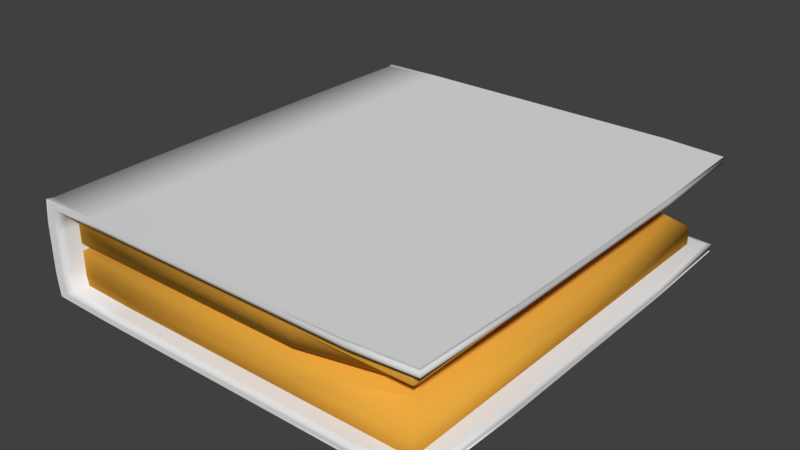 # Source: ManualBackup.blend  (saved by Blender 2.77.0; exported with 4.5.12 LTS)
import bpy
from mathutils import Matrix  # noqa: F401  (used for matrix-valued properties, if any)

bpy.ops.wm.read_factory_settings(use_empty=True)
scene = bpy.context.scene
scene.name = 'Scene'

# ---- collections
col_collection_1 = bpy.data.collections.new('Collection 1'); scene.collection.children.link(col_collection_1)

# ---- materials (node trees are filled in below, after node groups)
mat_pages = bpy.data.materials.new('Pages')
mat_pages.alpha_threshold = 0.0
mat_pages.use_transparent_shadow = False
mat_pages.diffuse_color = (0.8, 0.3941, 0.0514, 1.0)
mat_pages.roughness = 0.5
mat_cover = bpy.data.materials.new('Cover')
mat_cover.alpha_threshold = 0.0
mat_cover.use_transparent_shadow = False
mat_cover.roughness = 0.5
mat_cover.line_color = (0.0, 0.0, 0.0, 1.0)

# ---- material node trees

# ---- world
world_world = bpy.data.worlds.new('World'); scene.world = world_world
world_world.color = (0.05088, 0.05088, 0.05088)
world_world.use_sun_shadow = False
world_world.sun_shadow_jitter_overblur = 0.0
world_world.cycles.sampling_method = 'MANUAL'

# ---- meshes
me_cube_002 = bpy.data.meshes.new('Cube.002')
me_cube_002.from_pydata([(2.845, 4.207, 0.4413), (5.207, 0.0, 0.4413), (2.845, -4.207, 0.4413), (-2.363, 0.0, 0.4413), (2.845, 0.0, 0.07665), (2.845, 0.0, 0.8059), (-2.363, 4.207, 0.4413), (2.845, 4.207, 0.8059), (5.207, 4.207, 0.4413), (2.845, 4.207, 0.07665), (5.207, 0.0, 0.8059), (5.207, -4.207, 0.4413), (4.888, 0.0, 0.126), (2.845, -4.207, 0.8059), (-2.363, -4.207, 0.4413), (2.845, -4.207, 0.07665), (-2.363, 0.0, 0.8059), (-2.363, 0.0, 0.07665), (-2.363, 4.207, 0.07665), (-2.363, 4.207, 0.8059), (4.96, 3.766, 0.1149), (5.207, 4.207, 0.8059), (-2.363, -4.207, 0.07665), (-2.363, -4.207, 0.8059), (4.96, -3.766, 0.1149), (5.207, -4.207, 0.8059)], [], [(0, 6, 19, 7), (0, 7, 21, 8), (0, 8, 20, 9), (0, 9, 18, 6), (1, 8, 21, 10), (1, 10, 25, 11), (1, 11, 24, 12), (1, 12, 20, 8), (2, 11, 25, 13), (2, 13, 23, 14), (2, 14, 22, 15), (2, 15, 24, 11), (3, 14, 23, 16), (3, 16, 19, 6), (3, 6, 18, 17), (3, 17, 22, 14), (4, 17, 18, 9), (4, 9, 20, 12), (4, 12, 24, 15), (4, 15, 22, 17), (5, 16, 23, 13), (5, 13, 25, 10), (5, 10, 21, 7), (5, 7, 19, 16)])
me_cube_002.polygons.foreach_set('use_smooth', [True] * 24)
me_cube_002.materials.append(mat_pages)
me_cube_002.use_remesh_preserve_volume = False
me_cube_002.use_remesh_preserve_attributes = False
me_cube_002.use_mirror_vertex_groups = False
me_cube_002.update()
me_cube_001 = bpy.data.meshes.new('Cube.001')
me_cube_001.from_pydata([(2.845, 4.207, -0.4413), (5.207, 0.0, -0.4413), (2.845, -4.207, -0.4413), (-2.363, 0.0, -0.4413), (2.845, 0.0, -0.07665), (2.845, 0.0, -0.8059), (-2.363, 4.207, -0.4413), (2.845, 4.207, -0.8059), (5.207, 4.207, -0.4413), (2.845, 4.207, -0.07665), (5.207, 0.0, -0.8059), (5.207, -4.207, -0.4413), (4.888, 0.0, -0.126), (2.845, -4.207, -0.8059), (-2.363, -4.207, -0.4413), (2.845, -4.207, -0.07665), (-2.363, 0.0, -0.8059), (-2.363, 0.0, -0.07665), (-2.363, 4.207, -0.07665), (-2.363, 4.207, -0.8059), (4.96, 3.766, -0.1149), (5.207, 4.207, -0.8059), (-2.363, -4.207, -0.07665), (-2.363, -4.207, -0.8059), (4.96, -3.766, -0.1149), (5.207, -4.207, -0.8059)], [], [(0, 7, 19, 6), (0, 6, 18, 9), (0, 9, 20, 8), (0, 8, 21, 7), (1, 10, 21, 8), (1, 8, 20, 12), (1, 12, 24, 11), (1, 11, 25, 10), (2, 13, 25, 11), (2, 11, 24, 15), (2, 15, 22, 14), (2, 14, 23, 13), (3, 16, 23, 14), (3, 14, 22, 17), (3, 17, 18, 6), (3, 6, 19, 16), (4, 9, 18, 17), (4, 17, 22, 15), (4, 15, 24, 12), (4, 12, 20, 9), (5, 13, 23, 16), (5, 16, 19, 7), (5, 7, 21, 10), (5, 10, 25, 13)])
me_cube_001.polygons.foreach_set('use_smooth', [True] * 24)
me_cube_001.materials.append(mat_pages)
me_cube_001.use_remesh_preserve_volume = False
me_cube_001.use_remesh_preserve_attributes = False
me_cube_001.use_mirror_vertex_groups = False
me_cube_001.update()
me_cube = bpy.data.meshes.new('Cube')
me_cube.from_pydata([(2.904, 0.059, -1.0), (2.904, -2.254, -1.0), (-1.403, 0.059, -1.0), (2.904, 2.372, -1.0), (4.248, 0.059, -1.0), (4.248, -2.254, -1.0), (-1.403, -2.254, -1.0), (-1.403, 2.372, -1.0), (4.248, 2.372, -1.0), (2.904, 0.059, 1.0), (4.248, 0.059, 1.0), (2.904, 2.372, 1.0), (-1.403, 0.059, 1.0), (2.904, -2.254, 1.0), (4.248, -2.254, 1.0), (4.248, 2.372, 1.0), (-1.403, 2.372, 1.0), (-1.403, -2.254, 1.0), (5.592, 0.059, 1.0), (5.592, 0.059, 1.0), (5.592, -2.254, 1.0), (5.592, 0.059, 1.0), (5.592, 2.372, 1.0), (5.592, 2.372, 1.0), (5.592, -2.254, 1.0), (5.592, -2.254, 1.0), (5.592, 2.372, 1.0), (-2.747, 0.059, 0.0), (-2.747, -2.254, 0.0), (-2.747, 0.059, 0.5), (-2.747, 2.372, 0.0), (-2.747, 0.059, -0.5), (-2.747, -2.254, -0.5), (-2.747, -2.254, 0.5), (-2.747, 2.372, 0.5), (-2.747, 2.372, -0.5), (2.904, -4.567, -1.0), (2.904, -4.567, -1.0), (4.248, -4.567, -1.0), (2.904, -4.567, -1.0), (-1.403, -4.567, -1.0), (-1.403, -4.567, -1.0), (4.248, -4.567, -1.0), (4.248, -4.567, -1.0), (-1.403, -4.567, -1.0), (2.904, 4.685, 1.0), (2.904, 4.685, 1.0), (4.248, 4.685, 1.0), (2.904, 4.685, 1.0), (-1.403, 4.685, 1.0), (-1.403, 4.685, 1.0), (4.248, 4.685, 1.0), (4.248, 4.685, 1.0), (-1.403, 4.685, 1.0), (2.993, -4.567, -0.9012), (2.948, -4.567, -0.9506), (4.292, -4.567, -0.9012), (3.037, -4.567, -0.8518), (-1.27, -4.567, -0.9012), (-1.337, -4.567, -0.9506), (4.27, -4.567, -0.9506), (4.314, -4.567, -0.8518), (-1.204, -4.567, -0.8518), (2.993, 4.685, -0.9012), (2.948, 4.685, -0.9506), (-1.27, 4.685, -0.9012), (3.037, 4.685, -0.8518), (4.292, 4.685, -0.9012), (4.27, 4.685, -0.9506), (-1.337, 4.685, -0.9506), (-1.204, 4.685, -0.8518), (4.314, 4.685, -0.8518), (5.592, 0.059, 0.9012), (5.592, 0.059, 0.9506), (5.592, -2.254, 0.9012), (5.592, 0.059, 0.8518), (5.592, 2.372, 0.9012), (5.592, 2.372, 0.9506), (5.592, -2.254, 0.9506), (5.592, -2.254, 0.8518), (5.592, 2.372, 0.8518), (2.904, 4.685, -1.0), (2.904, 4.685, -1.0), (-1.403, 4.685, -1.0), (2.904, 4.685, -1.0), (4.248, 4.685, -1.0), (4.248, 4.685, -1.0), (-1.403, 4.685, -1.0), (-1.403, 4.685, -1.0), (4.248, 4.685, -1.0), (5.592, 0.059, -1.0), (5.592, 0.059, -1.0), (5.592, 2.372, -1.0), (5.592, 0.059, -1.0), (5.592, -2.254, -1.0), (5.592, -2.254, -1.0), (5.592, 2.372, -1.0), (5.592, 2.372, -1.0), (5.592, -2.254, -1.0), (2.904, -4.567, 1.0), (2.904, -4.567, 1.0), (-1.403, -4.567, 1.0), (2.904, -4.567, 1.0), (4.248, -4.567, 1.0), (4.248, -4.567, 1.0), (-1.403, -4.567, 1.0), (-1.403, -4.567, 1.0), (4.248, -4.567, 1.0), (-2.747, 4.685, 0.0), (-2.747, 4.685, 0.0), (-2.747, 4.685, 0.5), (-2.747, 4.685, 0.0), (-2.747, 4.685, -0.5), (-2.747, 4.685, -0.5), (-2.747, 4.685, 0.5), (-2.747, 4.685, 0.5), (-2.747, 4.685, -0.5), (-2.747, -4.567, 0.0), (-2.747, -4.567, 0.0), (-2.747, -4.567, -0.5), (-2.747, -4.567, 0.0), (-2.747, -4.567, 0.5), (-2.747, -4.567, 0.5), (-2.747, -4.567, -0.5), (-2.747, -4.567, -0.5), (-2.747, -4.567, 0.5), (3.081, 0.059, 0.8023), (3.081, 2.372, 0.8023), (4.337, 0.059, 0.8023), (3.081, -2.254, 0.8023), (-1.138, 0.059, 0.8023), (-1.138, 2.372, 0.8023), (4.337, 2.372, 0.8023), (4.337, -2.254, 0.8023), (-1.138, -2.254, 0.8023), (2.993, 4.685, 0.9012), (2.948, 4.685, 0.9506), (4.292, 4.685, 0.9012), (3.037, 4.685, 0.8518), (-1.27, 4.685, 0.9012), (-1.337, 4.685, 0.9506), (4.27, 4.685, 0.9506), (4.314, 4.685, 0.8518), (-1.204, 4.685, 0.8518), (2.993, -4.567, 0.9012), (2.948, -4.567, 0.9506), (-1.27, -4.567, 0.9012), (3.037, -4.567, 0.8518), (4.292, -4.567, 0.9012), (4.27, -4.567, 0.9506), (-1.337, -4.567, 0.9506), (-1.204, -4.567, 0.8518), (4.314, -4.567, 0.8518), (-2.57, 4.685, 0.0), (-2.659, 4.685, 0.0), (-2.57, 4.685, 0.4506), (-2.482, 4.685, 0.0), (-2.57, 4.685, -0.4506), (-2.659, 4.685, -0.4753), (-2.659, 4.685, 0.4753), (-2.482, 4.685, 0.4259), (-2.482, 4.685, -0.4259), (-2.57, -4.567, 0.0), (-2.659, -4.567, 0.0), (-2.57, -4.567, -0.4506), (-2.482, -4.567, 0.0), (-2.57, -4.567, 0.4506), (-2.659, -4.567, 0.4753), (-2.659, -4.567, -0.4753), (-2.482, -4.567, -0.4259), (-2.482, -4.567, 0.4259), (5.592, 0.059, -0.9012), (5.592, 0.059, -0.9506), (5.592, 2.372, -0.9012), (5.592, 0.059, -0.8518), (5.592, -2.254, -0.9012), (5.592, -2.254, -0.9506), (5.592, 2.372, -0.9506), (5.592, 2.372, -0.8518), (5.592, -2.254, -0.8518), (-2.393, 0.059, 0.0), (-2.393, 2.372, 0.0), (-2.393, 0.059, 0.4012), (-2.393, -2.254, 0.0), (-2.393, 0.059, -0.4012), (-2.393, 2.372, -0.4012), (-2.393, 2.372, 0.4012), (-2.393, -2.254, 0.4012), (-2.393, -2.254, -0.4012), (3.081, 0.059, -0.8023), (3.081, 2.372, -0.8023), (-1.138, 0.059, -0.8023), (3.081, -2.254, -0.8023), (4.337, 0.059, -0.8023), (4.337, 2.372, -0.8023), (-1.138, 2.372, -0.8023), (-1.138, -2.254, -0.8023), (4.337, -2.254, -0.8023), (4.248, -4.463, -1.0), (2.904, -4.463, -1.0), (-1.403, -4.463, -1.0), (5.531, -2.254, -1.0), (5.531, 0.059, -1.0), (5.531, 2.372, -1.0), (-2.686, 4.685, 0.9775), (-2.686, 4.685, 0.9775), (-2.686, 4.685, 0.9775), (-2.686, -2.254, -0.9775), (-2.686, 0.059, -0.9775), (-2.686, 2.372, -0.9775), (-2.747, -4.463, -0.5), (-2.747, -4.463, 0.0), (-2.747, -4.463, 0.5), (-1.403, 4.581, -1.0), (2.904, 4.581, -1.0), (4.248, 4.581, -1.0), (-2.747, 4.581, -0.5), (-2.747, 4.581, 0.0), (-2.747, 4.581, 0.5), (5.531, 4.581, 1.0), (5.531, 4.581, 1.0), (5.531, 4.581, 1.0), (4.248, -4.463, 1.0), (2.904, -4.463, 1.0), (-1.403, -4.463, 1.0), (5.531, -2.254, 1.0), (5.531, 0.059, 1.0), (5.531, 2.372, 1.0), (-2.686, -2.254, 0.9775), (-2.686, 0.059, 0.9775), (-2.686, 2.372, 0.9775), (-1.403, 4.581, 1.0), (2.904, 4.581, 1.0), (4.248, 4.581, 1.0), (4.249, -4.567, -0.9978), (2.906, -4.567, -0.9978), (-1.4, -4.567, -0.9978), (5.592, -2.254, -0.9978), (5.592, 0.059, -0.9978), (5.592, 2.372, -0.9978), (5.534, 4.581, 0.8518), (5.533, 4.581, 0.9012), (5.532, 4.581, 0.9506), (-2.743, -4.567, -0.4989), (-2.743, -4.567, 0.0), (-2.743, -4.567, 0.4989), (-1.4, 4.685, -0.9978), (2.906, 4.685, -0.9978), (4.249, 4.685, -0.9978), (-2.743, 4.685, -0.4989), (-2.743, 4.685, 0.0), (-2.743, 4.685, 0.4989), (5.532, -4.463, 0.9506), (5.533, -4.463, 0.9012), (5.534, -4.463, 0.8518), (4.249, -4.567, 0.9978), (2.906, -4.567, 0.9978), (-1.4, -4.567, 0.9978), (5.592, -2.254, 0.9978), (5.592, 0.059, 0.9978), (5.592, 2.372, 0.9978), (-1.4, 4.685, 0.9978), (2.906, 4.685, 0.9978), (4.249, 4.685, 0.9978), (5.531, -4.463, -1.0), (5.531, -4.463, -1.0), (5.531, -4.463, -1.0), (-2.686, -4.567, -0.9775), (-2.686, -4.567, -0.9775), (-2.686, -4.567, -0.9775), (5.531, -4.463, 1.0), (5.531, -4.463, 1.0), (5.531, -4.463, 1.0), (-2.686, 4.685, -0.9775), (-2.686, 4.685, -0.9775), (-2.686, 4.685, -0.9775), (5.531, 4.581, -1.0), (5.531, 4.581, -1.0), (5.531, 4.581, -1.0), (-2.686, -4.567, 0.9775), (-2.686, -4.567, 0.9775), (-2.686, -4.567, 0.9775), (4.336, -4.463, -0.8046), (3.079, -4.463, -0.8046), (-1.14, -4.463, -0.8046), (5.535, -2.254, -0.8046), (5.535, 0.059, -0.8046), (5.535, 2.372, -0.8046), (-2.397, -4.463, -0.4023), (-2.397, -4.463, 0.0), (-2.397, -4.463, 0.4023), (-1.14, 4.581, -0.8046), (3.079, 4.581, -0.8046), (4.336, 4.581, -0.8046), (-2.397, 4.581, -0.4023), (-2.397, 4.581, 0.0), (-2.397, 4.581, 0.4023), (-2.336, -2.254, 0.7842), (-2.336, 0.059, 0.7842), (-2.336, 2.372, 0.7842), (4.336, -4.463, 0.8046), (3.079, -4.463, 0.8046), (-1.14, -4.463, 0.8046), (5.535, -2.254, 0.8046), (5.535, 0.059, 0.8046), (5.535, 2.372, 0.8046), (-1.14, 4.581, 0.8046), (3.079, 4.581, 0.8046), (4.336, 4.581, 0.8046), (-2.599, 4.685, -0.9291), (-2.511, 4.685, -0.8808), (-2.424, 4.685, -0.8325), (5.534, 4.581, -0.8518), (5.533, 4.581, -0.9012), (5.532, 4.581, -0.9506), (5.532, -4.463, -0.9506), (5.533, -4.463, -0.9012), (5.534, -4.463, -0.8518), (-2.424, -4.567, -0.8325), (-2.511, -4.567, -0.8808), (-2.599, -4.567, -0.9291), (-2.424, 4.685, 0.8325), (-2.511, 4.685, 0.8808), (-2.599, 4.685, 0.9291), (-2.599, -4.567, 0.9291), (-2.511, -4.567, 0.8808), (-2.424, -4.567, 0.8325), (-2.336, -2.254, -0.7842), (-2.336, 0.059, -0.7842), (-2.336, 2.372, -0.7842), (5.451, -4.325, -1.0), (-2.662, -4.42, -0.9682), (-2.662, 4.538, -0.9682), (5.451, 4.443, -1.0), (5.451, -4.325, 1.0), (-2.662, -4.42, 0.9682), (-2.662, 4.538, 0.9682), (5.451, 4.443, 1.0), (5.507, -4.42, -0.9969), (-2.656, -4.567, -0.9653), (5.507, 4.538, -0.9969), (5.507, -4.42, 0.9969), (-2.656, -4.567, 0.9653), (-2.656, 4.685, -0.9653), (-2.656, 4.685, 0.9653), (5.507, 4.538, 0.9969), (5.46, -4.325, -0.8075), (-2.319, -4.42, -0.7797), (5.46, 4.443, -0.8075), (5.46, -4.325, 0.8075), (-2.319, -4.42, 0.7797), (-2.319, 4.538, -0.7797), (-2.319, 4.538, 0.7797), (5.46, 4.443, 0.8075)], [], [(0, 4, 5, 1), (1, 5, 198, 199), (4, 202, 201, 5), (5, 201, 330, 198), (0, 1, 6, 2), (2, 6, 207, 208), (1, 199, 200, 6), (6, 200, 331, 207), (0, 2, 7, 3), (3, 7, 213, 214), (2, 208, 209, 7), (7, 209, 332, 213), (0, 3, 8, 4), (4, 8, 203, 202), (3, 214, 215, 8), (8, 215, 333, 203), (9, 13, 14, 10), (10, 14, 225, 226), (13, 223, 222, 14), (14, 222, 334, 225), (9, 10, 15, 11), (11, 15, 233, 232), (10, 226, 227, 15), (15, 227, 337, 233), (9, 11, 16, 12), (12, 16, 230, 229), (11, 232, 231, 16), (16, 231, 336, 230), (9, 12, 17, 13), (13, 17, 224, 223), (12, 229, 228, 17), (17, 228, 335, 224), (18, 22, 23, 19), (19, 23, 227, 226), (22, 220, 219, 23), (23, 219, 337, 227), (18, 19, 24, 20), (20, 24, 270, 271), (19, 226, 225, 24), (24, 225, 334, 270), (18, 20, 25, 21), (21, 25, 258, 259), (20, 271, 272, 25), (25, 272, 341, 258), (18, 21, 26, 22), (22, 26, 221, 220), (21, 259, 260, 26), (26, 260, 345, 221), (27, 31, 32, 28), (28, 32, 210, 211), (31, 208, 207, 32), (32, 207, 331, 210), (27, 28, 33, 29), (29, 33, 228, 229), (28, 211, 212, 33), (33, 212, 335, 228), (27, 29, 34, 30), (30, 34, 218, 217), (29, 229, 230, 34), (34, 230, 336, 218), (27, 30, 35, 31), (31, 35, 209, 208), (30, 217, 216, 35), (35, 216, 332, 209), (36, 40, 41, 37), (37, 41, 200, 199), (40, 268, 269, 41), (41, 269, 331, 200), (36, 37, 42, 38), (38, 42, 264, 265), (37, 199, 198, 42), (42, 198, 330, 264), (36, 38, 43, 39), (39, 43, 234, 235), (38, 265, 266, 43), (43, 266, 338, 234), (36, 39, 44, 40), (40, 44, 267, 268), (39, 235, 236, 44), (44, 236, 339, 267), (45, 49, 50, 46), (46, 50, 231, 232), (49, 205, 206, 50), (50, 206, 336, 231), (45, 46, 51, 47), (47, 51, 219, 220), (46, 232, 233, 51), (51, 233, 337, 219), (45, 47, 52, 48), (48, 52, 263, 262), (47, 220, 221, 52), (52, 221, 345, 263), (45, 48, 53, 49), (49, 53, 204, 205), (48, 262, 261, 53), (53, 261, 344, 204), (54, 58, 59, 55), (55, 59, 236, 235), (58, 319, 320, 59), (59, 320, 339, 236), (54, 55, 60, 56), (56, 60, 315, 316), (55, 235, 234, 60), (60, 234, 338, 315), (54, 56, 61, 57), (57, 61, 282, 283), (56, 316, 317, 61), (61, 317, 346, 282), (54, 57, 62, 58), (58, 62, 318, 319), (57, 283, 284, 62), (62, 284, 347, 318), (63, 67, 68, 64), (64, 68, 248, 247), (67, 313, 314, 68), (68, 314, 340, 248), (63, 64, 69, 65), (65, 69, 309, 310), (64, 247, 246, 69), (69, 246, 343, 309), (63, 65, 70, 66), (66, 70, 291, 292), (65, 310, 311, 70), (70, 311, 351, 291), (63, 66, 71, 67), (67, 71, 312, 313), (66, 292, 293, 71), (71, 293, 348, 312), (72, 76, 77, 73), (73, 77, 260, 259), (76, 241, 242, 77), (77, 242, 345, 260), (72, 73, 78, 74), (74, 78, 252, 253), (73, 259, 258, 78), (78, 258, 341, 252), (72, 74, 79, 75), (75, 79, 303, 304), (74, 253, 254, 79), (79, 254, 349, 303), (72, 75, 80, 76), (76, 80, 240, 241), (75, 304, 305, 80), (80, 305, 353, 240), (81, 85, 86, 82), (82, 86, 215, 214), (85, 277, 278, 86), (86, 278, 333, 215), (81, 82, 87, 83), (83, 87, 273, 274), (82, 214, 213, 87), (87, 213, 332, 273), (81, 83, 88, 84), (84, 88, 246, 247), (83, 274, 275, 88), (88, 275, 343, 246), (81, 84, 89, 85), (85, 89, 276, 277), (84, 247, 248, 89), (89, 248, 340, 276), (90, 94, 95, 91), (91, 95, 201, 202), (94, 265, 264, 95), (95, 264, 330, 201), (90, 91, 96, 92), (92, 96, 278, 277), (91, 202, 203, 96), (96, 203, 333, 278), (90, 92, 97, 93), (93, 97, 239, 238), (92, 277, 276, 97), (97, 276, 340, 239), (90, 93, 98, 94), (94, 98, 266, 265), (93, 238, 237, 98), (98, 237, 338, 266), (99, 103, 104, 100), (100, 104, 222, 223), (103, 271, 270, 104), (104, 270, 334, 222), (99, 100, 105, 101), (101, 105, 279, 280), (100, 223, 224, 105), (105, 224, 335, 279), (99, 101, 106, 102), (102, 106, 257, 256), (101, 280, 281, 106), (106, 281, 342, 257), (99, 102, 107, 103), (103, 107, 272, 271), (102, 256, 255, 107), (107, 255, 341, 272), (108, 112, 113, 109), (109, 113, 216, 217), (112, 274, 273, 113), (113, 273, 332, 216), (108, 109, 114, 110), (110, 114, 206, 205), (109, 217, 218, 114), (114, 218, 336, 206), (108, 110, 115, 111), (111, 115, 251, 250), (110, 205, 204, 115), (115, 204, 344, 251), (108, 111, 116, 112), (112, 116, 275, 274), (111, 250, 249, 116), (116, 249, 343, 275), (117, 121, 122, 118), (118, 122, 212, 211), (121, 280, 279, 122), (122, 279, 335, 212), (117, 118, 123, 119), (119, 123, 269, 268), (118, 211, 210, 123), (123, 210, 331, 269), (117, 119, 124, 120), (120, 124, 243, 244), (119, 268, 267, 124), (124, 267, 339, 243), (117, 120, 125, 121), (121, 125, 281, 280), (120, 244, 245, 125), (125, 245, 342, 281), (126, 130, 131, 127), (127, 131, 306, 307), (130, 298, 299, 131), (131, 299, 352, 306), (126, 127, 132, 128), (128, 132, 305, 304), (127, 307, 308, 132), (132, 308, 353, 305), (126, 128, 133, 129), (129, 133, 300, 301), (128, 304, 303, 133), (133, 303, 349, 300), (126, 129, 134, 130), (130, 134, 297, 298), (129, 301, 302, 134), (134, 302, 350, 297), (135, 139, 140, 136), (136, 140, 261, 262), (139, 322, 323, 140), (140, 323, 344, 261), (135, 136, 141, 137), (137, 141, 242, 241), (136, 262, 263, 141), (141, 263, 345, 242), (135, 137, 142, 138), (138, 142, 308, 307), (137, 241, 240, 142), (142, 240, 353, 308), (135, 138, 143, 139), (139, 143, 321, 322), (138, 307, 306, 143), (143, 306, 352, 321), (144, 148, 149, 145), (145, 149, 255, 256), (148, 253, 252, 149), (149, 252, 341, 255), (144, 145, 150, 146), (146, 150, 324, 325), (145, 256, 257, 150), (150, 257, 342, 324), (144, 146, 151, 147), (147, 151, 302, 301), (146, 325, 326, 151), (151, 326, 350, 302), (144, 147, 152, 148), (148, 152, 254, 253), (147, 301, 300, 152), (152, 300, 349, 254), (153, 157, 158, 154), (154, 158, 249, 250), (157, 310, 309, 158), (158, 309, 343, 249), (153, 154, 159, 155), (155, 159, 323, 322), (154, 250, 251, 159), (159, 251, 344, 323), (153, 155, 160, 156), (156, 160, 296, 295), (155, 322, 321, 160), (160, 321, 352, 296), (153, 156, 161, 157), (157, 161, 311, 310), (156, 295, 294, 161), (161, 294, 351, 311), (162, 166, 167, 163), (163, 167, 245, 244), (166, 325, 324, 167), (167, 324, 342, 245), (162, 163, 168, 164), (164, 168, 320, 319), (163, 244, 243, 168), (168, 243, 339, 320), (162, 164, 169, 165), (165, 169, 288, 289), (164, 319, 318, 169), (169, 318, 347, 288), (162, 165, 170, 166), (166, 170, 326, 325), (165, 289, 290, 170), (170, 290, 350, 326), (171, 175, 176, 172), (172, 176, 237, 238), (175, 316, 315, 176), (176, 315, 338, 237), (171, 172, 177, 173), (173, 177, 314, 313), (172, 238, 239, 177), (177, 239, 340, 314), (171, 173, 178, 174), (174, 178, 287, 286), (173, 313, 312, 178), (178, 312, 348, 287), (171, 174, 179, 175), (175, 179, 317, 316), (174, 286, 285, 179), (179, 285, 346, 317), (180, 184, 185, 181), (181, 185, 294, 295), (184, 328, 329, 185), (185, 329, 351, 294), (180, 181, 186, 182), (182, 186, 299, 298), (181, 295, 296, 186), (186, 296, 352, 299), (180, 182, 187, 183), (183, 187, 290, 289), (182, 298, 297, 187), (187, 297, 350, 290), (180, 183, 188, 184), (184, 188, 327, 328), (183, 289, 288, 188), (188, 288, 347, 327), (189, 193, 194, 190), (190, 194, 293, 292), (193, 286, 287, 194), (194, 287, 348, 293), (189, 190, 195, 191), (191, 195, 329, 328), (190, 292, 291, 195), (195, 291, 351, 329), (189, 191, 196, 192), (192, 196, 284, 283), (191, 328, 327, 196), (196, 327, 347, 284), (189, 192, 197, 193), (193, 197, 285, 286), (192, 283, 282, 197), (197, 282, 346, 285)])
me_cube.polygons.foreach_set('use_smooth', [True] * 352)
_uv = me_cube.uv_layers.new(name='UVMap')
_uv.uv.foreach_set('vector', [0.1622, 0.6892, 0.09413, 0.6892, 0.09419, 0.5721, 0.1622, 0.5722, 0.1622, 0.5722, 0.09419, 0.5721, 0.09434, 0.4602, 0.1624, 0.4603, 0.09413, 0.6892, 0.02912, 0.6892, 0.02918, 0.572, 0.09419, 0.5721, 0.09419, 0.5721, 0.02918, 0.572, 0.03338, 0.4671, 0.09434, 0.4602, 0.1622, 0.6892, 0.1622, 0.5722, 0.3798, 0.5726, 0.3797, 0.6892, 0.3797, 0.6892, 0.3798, 0.5726, 0.4444, 0.5729, 0.4443, 0.6892, 0.1622, 0.5722, 0.1624, 0.4603, 0.3807, 0.4611, 0.3798, 0.5726, 0.3798, 0.5726, 0.3807, 0.4611, 0.4444, 0.4638, 0.4444, 0.5729, 0.1622, 0.6892, 0.3797, 0.6892, 0.3798, 0.8059, 0.1622, 0.8063, 0.1622, 0.8063, 0.3798, 0.8059, 0.3807, 0.9174, 0.1624, 0.9182, 0.3797, 0.6892, 0.4443, 0.6892, 0.4444, 0.8055, 0.3798, 0.8059, 0.3798, 0.8059, 0.4444, 0.8055, 0.4444, 0.9147, 0.3807, 0.9174, 0.1622, 0.6892, 0.1622, 0.8063, 0.09419, 0.8064, 0.09413, 0.6892, 0.09413, 0.6892, 0.09419, 0.8064, 0.02918, 0.8064, 0.02912, 0.6892, 0.1622, 0.8063, 0.1624, 0.9182, 0.09434, 0.9183, 0.09419, 0.8064, 0.09419, 0.8064, 0.09434, 0.9183, 0.03338, 0.9113, 0.02918, 0.8064, 0.8252, 0.6892, 0.8252, 0.5722, 0.8932, 0.5721, 0.8933, 0.6892, 0.8933, 0.6892, 0.8932, 0.5721, 0.9582, 0.572, 0.9583, 0.6892, 0.8252, 0.5722, 0.825, 0.4603, 0.893, 0.4602, 0.8932, 0.5721, 0.8932, 0.5721, 0.893, 0.4602, 0.954, 0.4671, 0.9582, 0.572, 0.8252, 0.6892, 0.8933, 0.6892, 0.8932, 0.8064, 0.8252, 0.8063, 0.8252, 0.8063, 0.8932, 0.8064, 0.893, 0.9183, 0.825, 0.9182, 0.8933, 0.6892, 0.9583, 0.6892, 0.9582, 0.8064, 0.8932, 0.8064, 0.8932, 0.8064, 0.9582, 0.8064, 0.954, 0.9113, 0.893, 0.9183, 0.8252, 0.6892, 0.8252, 0.8063, 0.6076, 0.8059, 0.6077, 0.6892, 0.6077, 0.6892, 0.6076, 0.8059, 0.543, 0.8055, 0.5431, 0.6892, 0.8252, 0.8063, 0.825, 0.9182, 0.6067, 0.9174, 0.6076, 0.8059, 0.6076, 0.8059, 0.6067, 0.9174, 0.543, 0.9147, 0.543, 0.8055, 0.8252, 0.6892, 0.6077, 0.6892, 0.6076, 0.5726, 0.8252, 0.5722, 0.8252, 0.5722, 0.6076, 0.5726, 0.6067, 0.4611, 0.825, 0.4603, 0.6077, 0.6892, 0.5431, 0.6892, 0.543, 0.5729, 0.6076, 0.5726, 0.6076, 0.5726, 0.543, 0.5729, 0.543, 0.4638, 0.6067, 0.4611, 0.2907, 0.3613, 0.3232, 0.3613, 0.3232, 0.3619, 0.2907, 0.3618, 0.2907, 0.3618, 0.3232, 0.3619, 0.3233, 0.3627, 0.2906, 0.3627, 0.3232, 0.3613, 0.3516, 0.3549, 0.3518, 0.3553, 0.3232, 0.3619, 0.3232, 0.3619, 0.3518, 0.3553, 0.3515, 0.3568, 0.3233, 0.3627, 0.2907, 0.3613, 0.2907, 0.3618, 0.2584, 0.3582, 0.2585, 0.3577, 0.2585, 0.3577, 0.2584, 0.3582, 0.2306, 0.3488, 0.2307, 0.3485, 0.2907, 0.3618, 0.2906, 0.3627, 0.2582, 0.3591, 0.2584, 0.3582, 0.2584, 0.3582, 0.2582, 0.3591, 0.2307, 0.3503, 0.2306, 0.3488, 0.2907, 0.3613, 0.2585, 0.3577, 0.2586, 0.3572, 0.2908, 0.3607, 0.2908, 0.3607, 0.2586, 0.3572, 0.2587, 0.3567, 0.2908, 0.3602, 0.2585, 0.3577, 0.2307, 0.3485, 0.2309, 0.3481, 0.2586, 0.3572, 0.2586, 0.3572, 0.2309, 0.3481, 0.2315, 0.3478, 0.2587, 0.3567, 0.2907, 0.3613, 0.2908, 0.3607, 0.3231, 0.3608, 0.3232, 0.3613, 0.3232, 0.3613, 0.3231, 0.3608, 0.3515, 0.3545, 0.3516, 0.3549, 0.2908, 0.3607, 0.2908, 0.3602, 0.3231, 0.3603, 0.3231, 0.3608, 0.3231, 0.3608, 0.3231, 0.3603, 0.351, 0.3542, 0.3515, 0.3545, 0.4937, 0.6892, 0.4685, 0.6892, 0.4686, 0.5729, 0.4937, 0.5729, 0.4937, 0.5729, 0.4686, 0.5729, 0.4684, 0.4616, 0.4937, 0.4616, 0.4685, 0.6892, 0.4443, 0.6892, 0.4444, 0.5729, 0.4686, 0.5729, 0.4686, 0.5729, 0.4444, 0.5729, 0.4444, 0.4638, 0.4684, 0.4616, 0.4937, 0.6892, 0.4937, 0.5729, 0.5188, 0.5729, 0.5189, 0.6892, 0.5189, 0.6892, 0.5188, 0.5729, 0.543, 0.5729, 0.5431, 0.6892, 0.4937, 0.5729, 0.4937, 0.4616, 0.519, 0.4616, 0.5188, 0.5729, 0.5188, 0.5729, 0.519, 0.4616, 0.543, 0.4638, 0.543, 0.5729, 0.4937, 0.6892, 0.5189, 0.6892, 0.5188, 0.8055, 0.4937, 0.8055, 0.4937, 0.8055, 0.5188, 0.8055, 0.519, 0.9169, 0.4937, 0.9169, 0.5189, 0.6892, 0.5431, 0.6892, 0.543, 0.8055, 0.5188, 0.8055, 0.5188, 0.8055, 0.543, 0.8055, 0.543, 0.9147, 0.519, 0.9169, 0.4937, 0.6892, 0.4937, 0.8055, 0.4686, 0.8055, 0.4685, 0.6892, 0.4685, 0.6892, 0.4686, 0.8055, 0.4444, 0.8055, 0.4443, 0.6892, 0.4937, 0.8055, 0.4937, 0.9169, 0.4684, 0.9169, 0.4686, 0.8055, 0.4686, 0.8055, 0.4684, 0.9169, 0.4444, 0.9147, 0.4444, 0.8055, 0.2247, 0.09763, 0.1981, 0.1328, 0.1976, 0.1324, 0.2242, 0.09718, 0.2242, 0.09718, 0.1976, 0.1324, 0.1966, 0.1316, 0.2232, 0.09641, 0.1981, 0.1328, 0.1762, 0.1586, 0.1759, 0.1585, 0.1976, 0.1324, 0.1976, 0.1324, 0.1759, 0.1585, 0.1721, 0.157, 0.1966, 0.1316, 0.2247, 0.09763, 0.2242, 0.09718, 0.2387, 0.07884, 0.2485, 0.06727, 0.2485, 0.06727, 0.2387, 0.07884, 0.257, 0.05562, 0.2573, 0.056, 0.2242, 0.09718, 0.2232, 0.09641, 0.2372, 0.07742, 0.2387, 0.07884, 0.2387, 0.07884, 0.2372, 0.07742, 0.2572, 0.0544, 0.257, 0.05562, 0.2247, 0.09763, 0.2485, 0.06727, 0.2487, 0.06743, 0.2376, 0.08174, 0.2376, 0.08174, 0.2487, 0.06743, 0.2489, 0.06749, 0.2381, 0.0817, 0.2485, 0.06727, 0.2573, 0.056, 0.2575, 0.05627, 0.2487, 0.06743, 0.2487, 0.06743, 0.2575, 0.05627, 0.2579, 0.05653, 0.2489, 0.06749, 0.2247, 0.09763, 0.2376, 0.08174, 0.1986, 0.1333, 0.1981, 0.1328, 0.1981, 0.1328, 0.1986, 0.1333, 0.1764, 0.1588, 0.1762, 0.1586, 0.2376, 0.08174, 0.2381, 0.0817, 0.1998, 0.133, 0.1986, 0.1333, 0.1986, 0.1333, 0.1998, 0.133, 0.1773, 0.1585, 0.1764, 0.1588, 0.3785, 0.3216, 0.4261, 0.2436, 0.4265, 0.2438, 0.39, 0.3036, 0.39, 0.3036, 0.4265, 0.2438, 0.428, 0.2447, 0.3918, 0.3047, 0.4261, 0.2436, 0.4366, 0.2261, 0.4369, 0.2261, 0.4265, 0.2438, 0.4265, 0.2438, 0.4369, 0.2261, 0.4399, 0.2266, 0.428, 0.2447, 0.3785, 0.3216, 0.39, 0.3036, 0.3665, 0.3426, 0.3661, 0.3424, 0.3661, 0.3424, 0.3665, 0.3426, 0.3518, 0.3553, 0.3516, 0.3549, 0.39, 0.3036, 0.3918, 0.3047, 0.3681, 0.344, 0.3665, 0.3426, 0.3665, 0.3426, 0.3681, 0.344, 0.3515, 0.3568, 0.3518, 0.3553, 0.3785, 0.3216, 0.3661, 0.3424, 0.3658, 0.3422, 0.378, 0.3214, 0.378, 0.3214, 0.3658, 0.3422, 0.3655, 0.3421, 0.3774, 0.3215, 0.3661, 0.3424, 0.3516, 0.3549, 0.3515, 0.3545, 0.3658, 0.3422, 0.3658, 0.3422, 0.3515, 0.3545, 0.351, 0.3542, 0.3655, 0.3421, 0.3785, 0.3216, 0.378, 0.3214, 0.4151, 0.2606, 0.4261, 0.2436, 0.4261, 0.2436, 0.4151, 0.2606, 0.4363, 0.226, 0.4366, 0.2261, 0.378, 0.3214, 0.3774, 0.3215, 0.4139, 0.261, 0.4151, 0.2606, 0.4151, 0.2606, 0.4139, 0.261, 0.4355, 0.2264, 0.4363, 0.226, 0.2401, 0.0815, 0.2036, 0.132, 0.2017, 0.1325, 0.2391, 0.0816, 0.2391, 0.0816, 0.2017, 0.1325, 0.1998, 0.133, 0.2381, 0.0817, 0.2036, 0.132, 0.1811, 0.158, 0.1788, 0.1584, 0.2017, 0.1325, 0.2017, 0.1325, 0.1788, 0.1584, 0.1773, 0.1585, 0.1998, 0.133, 0.2401, 0.0815, 0.2391, 0.0816, 0.2495, 0.06761, 0.2501, 0.06777, 0.2501, 0.06777, 0.2495, 0.06761, 0.2581, 0.05717, 0.2584, 0.05761, 0.2391, 0.0816, 0.2381, 0.0817, 0.2489, 0.06749, 0.2495, 0.06761, 0.2495, 0.06761, 0.2489, 0.06749, 0.2579, 0.05653, 0.2581, 0.05717, 0.2401, 0.0815, 0.2501, 0.06777, 0.2508, 0.06791, 0.2411, 0.08138, 0.2411, 0.08138, 0.2508, 0.06791, 0.252, 0.06845, 0.2428, 0.08179, 0.2501, 0.06777, 0.2584, 0.05761, 0.2587, 0.05805, 0.2508, 0.06791, 0.2508, 0.06791, 0.2587, 0.05805, 0.2599, 0.05873, 0.252, 0.06845, 0.2401, 0.0815, 0.2411, 0.08138, 0.2054, 0.1315, 0.2036, 0.132, 0.2036, 0.132, 0.2054, 0.1315, 0.1837, 0.1574, 0.1811, 0.158, 0.2411, 0.08138, 0.2428, 0.08179, 0.2076, 0.1318, 0.2054, 0.1315, 0.2054, 0.1315, 0.2076, 0.1318, 0.1899, 0.158, 0.1837, 0.1574, 0.3829, 0.07663, 0.3698, 0.05844, 0.3706, 0.05807, 0.3843, 0.07693, 0.3843, 0.07693, 0.3706, 0.05807, 0.3713, 0.05781, 0.3857, 0.07723, 0.3698, 0.05844, 0.3566, 0.05045, 0.3568, 0.0499, 0.3706, 0.05807, 0.3706, 0.05807, 0.3568, 0.0499, 0.3568, 0.0492, 0.3713, 0.05781, 0.3829, 0.07663, 0.3843, 0.07693, 0.4151, 0.1424, 0.4131, 0.1415, 0.4131, 0.1415, 0.4151, 0.1424, 0.4349, 0.1748, 0.4324, 0.1739, 0.3843, 0.07693, 0.3857, 0.07723, 0.4171, 0.1432, 0.4151, 0.1424, 0.4151, 0.1424, 0.4171, 0.1432, 0.4364, 0.1752, 0.4349, 0.1748, 0.3829, 0.07663, 0.4131, 0.1415, 0.4113, 0.1406, 0.3816, 0.07632, 0.3816, 0.07632, 0.4113, 0.1406, 0.4088, 0.1404, 0.3795, 0.07665, 0.4131, 0.1415, 0.4324, 0.1739, 0.4298, 0.1728, 0.4113, 0.1406, 0.4113, 0.1406, 0.4298, 0.1728, 0.4231, 0.1723, 0.4088, 0.1404, 0.3829, 0.07663, 0.3816, 0.07632, 0.369, 0.05875, 0.3698, 0.05844, 0.3698, 0.05844, 0.369, 0.05875, 0.3564, 0.05099, 0.3566, 0.05045, 0.3816, 0.07632, 0.3795, 0.07665, 0.3675, 0.05972, 0.369, 0.05875, 0.369, 0.05875, 0.3675, 0.05972, 0.3554, 0.05205, 0.3564, 0.05099, 0.2909, 0.3588, 0.323, 0.3591, 0.323, 0.3598, 0.2908, 0.3595, 0.2908, 0.3595, 0.323, 0.3598, 0.3231, 0.3603, 0.2908, 0.3602, 0.323, 0.3591, 0.3505, 0.3528, 0.3508, 0.3534, 0.323, 0.3598, 0.323, 0.3598, 0.3508, 0.3534, 0.351, 0.3542, 0.3231, 0.3603, 0.2909, 0.3588, 0.2908, 0.3595, 0.2588, 0.3562, 0.2589, 0.3555, 0.2589, 0.3555, 0.2588, 0.3562, 0.2317, 0.347, 0.2321, 0.3465, 0.2908, 0.3595, 0.2908, 0.3602, 0.2587, 0.3567, 0.2588, 0.3562, 0.2588, 0.3562, 0.2587, 0.3567, 0.2315, 0.3478, 0.2317, 0.347, 0.2909, 0.3588, 0.2589, 0.3555, 0.2591, 0.3548, 0.2909, 0.3581, 0.2909, 0.3581, 0.2591, 0.3548, 0.2593, 0.3538, 0.291, 0.3571, 0.2589, 0.3555, 0.2321, 0.3465, 0.2324, 0.3459, 0.2591, 0.3548, 0.2591, 0.3548, 0.2324, 0.3459, 0.2338, 0.3451, 0.2593, 0.3538, 0.2909, 0.3588, 0.2909, 0.3581, 0.3229, 0.3583, 0.323, 0.3591, 0.323, 0.3591, 0.3229, 0.3583, 0.3502, 0.3522, 0.3505, 0.3528, 0.2909, 0.3581, 0.291, 0.3571, 0.3228, 0.3573, 0.3229, 0.3583, 0.3229, 0.3583, 0.3228, 0.3573, 0.3489, 0.3513, 0.3502, 0.3522, 0.3869, 0.07715, 0.3719, 0.05743, 0.3721, 0.05718, 0.3874, 0.07689, 0.3874, 0.07689, 0.3721, 0.05718, 0.3732, 0.05584, 0.389, 0.07586, 0.3719, 0.05743, 0.3572, 0.04844, 0.3573, 0.04816, 0.3721, 0.05718, 0.3721, 0.05718, 0.3573, 0.04816, 0.357, 0.04745, 0.3732, 0.05584, 0.3869, 0.07715, 0.3874, 0.07689, 0.4197, 0.1431, 0.419, 0.1434, 0.419, 0.1434, 0.4197, 0.1431, 0.4379, 0.1755, 0.4376, 0.1755, 0.3874, 0.07689, 0.389, 0.07586, 0.4216, 0.1421, 0.4197, 0.1431, 0.4197, 0.1431, 0.4216, 0.1421, 0.4422, 0.1746, 0.4379, 0.1755, 0.3869, 0.07715, 0.419, 0.1434, 0.4183, 0.1438, 0.3865, 0.07741, 0.3865, 0.07741, 0.4183, 0.1438, 0.4171, 0.1432, 0.3857, 0.07723, 0.419, 0.1434, 0.4376, 0.1755, 0.4373, 0.1756, 0.4183, 0.1438, 0.4183, 0.1438, 0.4373, 0.1756, 0.4364, 0.1752, 0.4171, 0.1432, 0.3869, 0.07715, 0.3865, 0.07741, 0.3716, 0.05768, 0.3719, 0.05743, 0.3719, 0.05743, 0.3716, 0.05768, 0.3572, 0.04878, 0.3572, 0.04844, 0.3865, 0.07741, 0.3857, 0.07723, 0.3713, 0.05781, 0.3716, 0.05768, 0.3716, 0.05768, 0.3713, 0.05781, 0.3568, 0.0492, 0.3572, 0.04878, 0.3177, 0.04819, 0.281, 0.04837, 0.281, 0.04784, 0.3239, 0.04805, 0.3239, 0.04805, 0.281, 0.04784, 0.2809, 0.047, 0.3239, 0.04749, 0.281, 0.04837, 0.2573, 0.056, 0.257, 0.05562, 0.281, 0.04784, 0.281, 0.04784, 0.257, 0.05562, 0.2572, 0.0544, 0.2809, 0.047, 0.3177, 0.04819, 0.3239, 0.04805, 0.3415, 0.048, 0.3322, 0.04818, 0.3322, 0.04818, 0.3415, 0.048, 0.3573, 0.04816, 0.3572, 0.04844, 0.3239, 0.04805, 0.3239, 0.04749, 0.3415, 0.04755, 0.3415, 0.048, 0.3415, 0.048, 0.3415, 0.04755, 0.357, 0.04745, 0.3573, 0.04816, 0.3177, 0.04819, 0.3322, 0.04818, 0.3322, 0.04862, 0.306, 0.04852, 0.306, 0.04852, 0.3322, 0.04862, 0.3322, 0.049, 0.306, 0.04897, 0.3322, 0.04818, 0.3572, 0.04844, 0.3572, 0.04878, 0.3322, 0.04862, 0.3322, 0.04862, 0.3572, 0.04878, 0.3568, 0.0492, 0.3322, 0.049, 0.3177, 0.04819, 0.306, 0.04852, 0.2811, 0.04881, 0.281, 0.04837, 0.281, 0.04837, 0.2811, 0.04881, 0.2575, 0.05627, 0.2573, 0.056, 0.306, 0.04852, 0.306, 0.04897, 0.2812, 0.04918, 0.2811, 0.04881, 0.2811, 0.04881, 0.2812, 0.04918, 0.2579, 0.05653, 0.2575, 0.05627, 0.2055, 0.3113, 0.2173, 0.3349, 0.217, 0.3351, 0.2049, 0.3115, 0.2049, 0.3115, 0.217, 0.3351, 0.2156, 0.3363, 0.2032, 0.3123, 0.2173, 0.3349, 0.2307, 0.3485, 0.2306, 0.3488, 0.217, 0.3351, 0.217, 0.3351, 0.2306, 0.3488, 0.2307, 0.3503, 0.2156, 0.3363, 0.2055, 0.3113, 0.2049, 0.3115, 0.182, 0.2405, 0.1827, 0.2403, 0.1827, 0.2403, 0.182, 0.2405, 0.1684, 0.2069, 0.1687, 0.2069, 0.2049, 0.3115, 0.2032, 0.3123, 0.18, 0.2413, 0.182, 0.2405, 0.182, 0.2405, 0.18, 0.2413, 0.1641, 0.2072, 0.1684, 0.2069, 0.2055, 0.3113, 0.1827, 0.2403, 0.1834, 0.24, 0.206, 0.3111, 0.206, 0.3111, 0.1834, 0.24, 0.1845, 0.2408, 0.2067, 0.3114, 0.1827, 0.2403, 0.1687, 0.2069, 0.169, 0.2068, 0.1834, 0.24, 0.1834, 0.24, 0.169, 0.2068, 0.1697, 0.2073, 0.1845, 0.2408, 0.2055, 0.3113, 0.206, 0.3111, 0.2177, 0.3347, 0.2173, 0.3349, 0.2173, 0.3349, 0.2177, 0.3347, 0.2309, 0.3481, 0.2307, 0.3485, 0.206, 0.3111, 0.2067, 0.3114, 0.218, 0.3346, 0.2177, 0.3347, 0.2177, 0.3347, 0.218, 0.3346, 0.2315, 0.3478, 0.2309, 0.3481, 0.4325, 0.2009, 0.4344, 0.1877, 0.4346, 0.1877, 0.4327, 0.2009, 0.4327, 0.2009, 0.4346, 0.1877, 0.4375, 0.1883, 0.4354, 0.201, 0.4344, 0.1877, 0.4376, 0.1755, 0.4379, 0.1755, 0.4346, 0.1877, 0.4346, 0.1877, 0.4379, 0.1755, 0.4422, 0.1746, 0.4375, 0.1883, 0.4325, 0.2009, 0.4327, 0.2009, 0.434, 0.2141, 0.4338, 0.2141, 0.4338, 0.2141, 0.434, 0.2141, 0.4369, 0.2261, 0.4366, 0.2261, 0.4327, 0.2009, 0.4354, 0.201, 0.4368, 0.2137, 0.434, 0.2141, 0.434, 0.2141, 0.4368, 0.2137, 0.4399, 0.2266, 0.4369, 0.2261, 0.4325, 0.2009, 0.4338, 0.2141, 0.4335, 0.2142, 0.4322, 0.2009, 0.4322, 0.2009, 0.4335, 0.2142, 0.4333, 0.2142, 0.432, 0.2009, 0.4338, 0.2141, 0.4366, 0.2261, 0.4363, 0.226, 0.4335, 0.2142, 0.4335, 0.2142, 0.4363, 0.226, 0.4355, 0.2264, 0.4333, 0.2142, 0.4325, 0.2009, 0.4322, 0.2009, 0.4342, 0.1876, 0.4344, 0.1877, 0.4344, 0.1877, 0.4342, 0.1876, 0.4373, 0.1756, 0.4376, 0.1755, 0.4322, 0.2009, 0.432, 0.2009, 0.4339, 0.1876, 0.4342, 0.1876, 0.4342, 0.1876, 0.4339, 0.1876, 0.4364, 0.1752, 0.4373, 0.1756, 0.1766, 0.1831, 0.1732, 0.1956, 0.173, 0.1955, 0.1764, 0.1831, 0.1764, 0.1831, 0.173, 0.1955, 0.1704, 0.1946, 0.1738, 0.1827, 0.1732, 0.1956, 0.1687, 0.2069, 0.1684, 0.2069, 0.173, 0.1955, 0.173, 0.1955, 0.1684, 0.2069, 0.1641, 0.2072, 0.1704, 0.1946, 0.1766, 0.1831, 0.1764, 0.1831, 0.1768, 0.1704, 0.1771, 0.1704, 0.1771, 0.1704, 0.1768, 0.1704, 0.1759, 0.1585, 0.1762, 0.1586, 0.1764, 0.1831, 0.1738, 0.1827, 0.1741, 0.1705, 0.1768, 0.1704, 0.1768, 0.1704, 0.1741, 0.1705, 0.1721, 0.157, 0.1759, 0.1585, 0.1766, 0.1831, 0.1771, 0.1704, 0.1773, 0.1704, 0.1769, 0.1832, 0.1769, 0.1832, 0.1773, 0.1704, 0.1775, 0.1704, 0.1771, 0.1832, 0.1771, 0.1704, 0.1762, 0.1586, 0.1764, 0.1588, 0.1773, 0.1704, 0.1773, 0.1704, 0.1764, 0.1588, 0.1773, 0.1585, 0.1775, 0.1704, 0.1766, 0.1831, 0.1769, 0.1832, 0.1734, 0.1956, 0.1732, 0.1956, 0.1732, 0.1956, 0.1734, 0.1956, 0.169, 0.2068, 0.1687, 0.2069, 0.1769, 0.1832, 0.1771, 0.1832, 0.1736, 0.1957, 0.1734, 0.1956, 0.1734, 0.1956, 0.1736, 0.1957, 0.1697, 0.2073, 0.169, 0.2068, 0.2935, 0.3149, 0.2994, 0.2389, 0.3512, 0.2441, 0.3304, 0.3162, 0.3304, 0.3162, 0.3512, 0.2441, 0.4053, 0.2634, 0.3716, 0.322, 0.2994, 0.2389, 0.3011, 0.2143, 0.3547, 0.2186, 0.3512, 0.2441, 0.3512, 0.2441, 0.3547, 0.2186, 0.4215, 0.229, 0.4053, 0.2634, 0.2935, 0.3149, 0.3304, 0.3162, 0.326, 0.3372, 0.2922, 0.3364, 0.2922, 0.3364, 0.326, 0.3372, 0.3228, 0.3573, 0.291, 0.3571, 0.3304, 0.3162, 0.3716, 0.322, 0.3612, 0.3406, 0.326, 0.3372, 0.326, 0.3372, 0.3612, 0.3406, 0.3489, 0.3513, 0.3228, 0.3573, 0.2935, 0.3149, 0.2922, 0.3364, 0.2582, 0.3333, 0.2562, 0.3116, 0.2562, 0.3116, 0.2582, 0.3333, 0.2225, 0.3335, 0.213, 0.3131, 0.2922, 0.3364, 0.291, 0.3571, 0.2593, 0.3538, 0.2582, 0.3333, 0.2582, 0.3333, 0.2593, 0.3538, 0.2338, 0.3451, 0.2225, 0.3335, 0.2935, 0.3149, 0.2562, 0.3116, 0.2479, 0.2367, 0.2994, 0.2389, 0.2994, 0.2389, 0.2479, 0.2367, 0.2481, 0.2115, 0.3011, 0.2143, 0.2562, 0.3116, 0.213, 0.3131, 0.1924, 0.2446, 0.2479, 0.2367, 0.2479, 0.2367, 0.1924, 0.2446, 0.1823, 0.2118, 0.2481, 0.2115, 0.3749, 0.322, 0.4097, 0.2626, 0.4118, 0.2618, 0.3762, 0.3217, 0.3762, 0.3217, 0.4118, 0.2618, 0.4139, 0.261, 0.3774, 0.3215, 0.4097, 0.2626, 0.4313, 0.2277, 0.4339, 0.2268, 0.4118, 0.2618, 0.4118, 0.2618, 0.4339, 0.2268, 0.4355, 0.2264, 0.4139, 0.261, 0.3749, 0.322, 0.3762, 0.3217, 0.3647, 0.3419, 0.3638, 0.3416, 0.3638, 0.3416, 0.3647, 0.3419, 0.3508, 0.3534, 0.3505, 0.3528, 0.3762, 0.3217, 0.3774, 0.3215, 0.3655, 0.3421, 0.3647, 0.3419, 0.3647, 0.3419, 0.3655, 0.3421, 0.351, 0.3542, 0.3508, 0.3534, 0.3749, 0.322, 0.3638, 0.3416, 0.363, 0.3414, 0.3736, 0.3223, 0.3736, 0.3223, 0.363, 0.3414, 0.3612, 0.3406, 0.3716, 0.322, 0.3638, 0.3416, 0.3505, 0.3528, 0.3502, 0.3522, 0.363, 0.3414, 0.363, 0.3414, 0.3502, 0.3522, 0.3489, 0.3513, 0.3612, 0.3406, 0.3749, 0.322, 0.3736, 0.3223, 0.4077, 0.2634, 0.4097, 0.2626, 0.4097, 0.2626, 0.4077, 0.2634, 0.4285, 0.2288, 0.4313, 0.2277, 0.3736, 0.3223, 0.3716, 0.322, 0.4053, 0.2634, 0.4077, 0.2634, 0.4077, 0.2634, 0.4053, 0.2634, 0.4215, 0.229, 0.4285, 0.2288, 0.2095, 0.3125, 0.2198, 0.3343, 0.2188, 0.3345, 0.2081, 0.312, 0.2081, 0.312, 0.2188, 0.3345, 0.218, 0.3346, 0.2067, 0.3114, 0.2198, 0.3343, 0.2321, 0.3465, 0.2317, 0.347, 0.2188, 0.3345, 0.2188, 0.3345, 0.2317, 0.347, 0.2315, 0.3478, 0.218, 0.3346, 0.2095, 0.3125, 0.2081, 0.312, 0.1863, 0.2419, 0.1882, 0.243, 0.1882, 0.243, 0.1863, 0.2419, 0.1712, 0.2079, 0.1734, 0.2091, 0.2081, 0.312, 0.2067, 0.3114, 0.1845, 0.2408, 0.1863, 0.2419, 0.1863, 0.2419, 0.1845, 0.2408, 0.1697, 0.2073, 0.1712, 0.2079, 0.2095, 0.3125, 0.1882, 0.243, 0.19, 0.2442, 0.2108, 0.3131, 0.2108, 0.3131, 0.19, 0.2442, 0.1924, 0.2446, 0.213, 0.3131, 0.1882, 0.243, 0.1734, 0.2091, 0.1759, 0.2105, 0.19, 0.2442, 0.19, 0.2442, 0.1759, 0.2105, 0.1823, 0.2118, 0.1924, 0.2446, 0.2095, 0.3125, 0.2108, 0.3131, 0.2206, 0.3342, 0.2198, 0.3343, 0.2198, 0.3343, 0.2206, 0.3342, 0.2324, 0.3459, 0.2321, 0.3465, 0.2108, 0.3131, 0.213, 0.3131, 0.2225, 0.3335, 0.2206, 0.3342, 0.2206, 0.3342, 0.2225, 0.3335, 0.2338, 0.3451, 0.2324, 0.3459, 0.427, 0.2008, 0.4287, 0.1874, 0.4314, 0.1875, 0.4296, 0.2008, 0.4296, 0.2008, 0.4314, 0.1875, 0.4339, 0.1876, 0.432, 0.2009, 0.4287, 0.1874, 0.4324, 0.1739, 0.4349, 0.1748, 0.4314, 0.1875, 0.4314, 0.1875, 0.4349, 0.1748, 0.4364, 0.1752, 0.4339, 0.1876, 0.427, 0.2008, 0.4296, 0.2008, 0.4308, 0.2142, 0.4281, 0.2142, 0.4281, 0.2142, 0.4308, 0.2142, 0.4339, 0.2268, 0.4313, 0.2277, 0.4296, 0.2008, 0.432, 0.2009, 0.4333, 0.2142, 0.4308, 0.2142, 0.4308, 0.2142, 0.4333, 0.2142, 0.4355, 0.2264, 0.4339, 0.2268, 0.427, 0.2008, 0.4281, 0.2142, 0.4253, 0.2141, 0.4244, 0.2007, 0.4244, 0.2007, 0.4253, 0.2141, 0.4209, 0.2142, 0.4202, 0.2006, 0.4281, 0.2142, 0.4313, 0.2277, 0.4285, 0.2288, 0.4253, 0.2141, 0.4253, 0.2141, 0.4285, 0.2288, 0.4215, 0.229, 0.4209, 0.2142, 0.427, 0.2008, 0.4244, 0.2007, 0.4259, 0.1874, 0.4287, 0.1874, 0.4287, 0.1874, 0.4259, 0.1874, 0.4298, 0.1728, 0.4324, 0.1739, 0.4244, 0.2007, 0.4202, 0.2006, 0.4215, 0.1871, 0.4259, 0.1874, 0.4259, 0.1874, 0.4215, 0.1871, 0.4231, 0.1723, 0.4298, 0.1728, 0.1818, 0.1839, 0.1787, 0.1965, 0.176, 0.1961, 0.1793, 0.1835, 0.1793, 0.1835, 0.176, 0.1961, 0.1736, 0.1957, 0.1771, 0.1832, 0.1787, 0.1965, 0.1734, 0.2091, 0.1712, 0.2079, 0.176, 0.1961, 0.176, 0.1961, 0.1712, 0.2079, 0.1697, 0.2073, 0.1736, 0.1957, 0.1818, 0.1839, 0.1793, 0.1835, 0.1798, 0.1707, 0.1824, 0.1711, 0.1824, 0.1711, 0.1798, 0.1707, 0.1788, 0.1584, 0.1811, 0.158, 0.1793, 0.1835, 0.1771, 0.1832, 0.1775, 0.1704, 0.1798, 0.1707, 0.1798, 0.1707, 0.1775, 0.1704, 0.1773, 0.1585, 0.1788, 0.1584, 0.1818, 0.1839, 0.1824, 0.1711, 0.185, 0.1715, 0.1843, 0.1843, 0.1843, 0.1843, 0.185, 0.1715, 0.1892, 0.1719, 0.1883, 0.1848, 0.1824, 0.1711, 0.1811, 0.158, 0.1837, 0.1574, 0.185, 0.1715, 0.185, 0.1715, 0.1837, 0.1574, 0.1899, 0.158, 0.1892, 0.1719, 0.1818, 0.1839, 0.1843, 0.1843, 0.1813, 0.1969, 0.1787, 0.1965, 0.1787, 0.1965, 0.1813, 0.1969, 0.1759, 0.2105, 0.1734, 0.2091, 0.1843, 0.1843, 0.1883, 0.1848, 0.1855, 0.1977, 0.1813, 0.1969, 0.1813, 0.1969, 0.1855, 0.1977, 0.1823, 0.2118, 0.1759, 0.2105, 0.306, 0.05003, 0.2813, 0.05018, 0.2812, 0.04964, 0.306, 0.04949, 0.306, 0.04949, 0.2812, 0.04964, 0.2812, 0.04918, 0.306, 0.04897, 0.2813, 0.05018, 0.2584, 0.05761, 0.2581, 0.05717, 0.2812, 0.04964, 0.2812, 0.04964, 0.2581, 0.05717, 0.2579, 0.05653, 0.2812, 0.04918, 0.306, 0.05003, 0.306, 0.04949, 0.3322, 0.04945, 0.3322, 0.05001, 0.3322, 0.05001, 0.3322, 0.04945, 0.3568, 0.0499, 0.3566, 0.05045, 0.306, 0.04949, 0.306, 0.04897, 0.3322, 0.049, 0.3322, 0.04945, 0.3322, 0.04945, 0.3322, 0.049, 0.3568, 0.0492, 0.3568, 0.0499, 0.306, 0.05003, 0.3322, 0.05001, 0.3322, 0.05065, 0.306, 0.05058, 0.306, 0.05058, 0.3322, 0.05065, 0.3322, 0.05149, 0.306, 0.0514, 0.3322, 0.05001, 0.3566, 0.05045, 0.3564, 0.05099, 0.3322, 0.05065, 0.3322, 0.05065, 0.3564, 0.05099, 0.3554, 0.05205, 0.3322, 0.05149, 0.306, 0.05003, 0.306, 0.05058, 0.2814, 0.0508, 0.2813, 0.05018, 0.2813, 0.05018, 0.2814, 0.0508, 0.2587, 0.05805, 0.2584, 0.05761, 0.306, 0.05058, 0.306, 0.0514, 0.2815, 0.05162, 0.2814, 0.0508, 0.2814, 0.0508, 0.2815, 0.05162, 0.2599, 0.05873, 0.2587, 0.05805, 0.3023, 0.1967, 0.3028, 0.1878, 0.3563, 0.189, 0.3561, 0.1991, 0.3561, 0.1991, 0.3563, 0.189, 0.4215, 0.1871, 0.4202, 0.2006, 0.3028, 0.1878, 0.3033, 0.1793, 0.356, 0.1797, 0.3563, 0.189, 0.3563, 0.189, 0.356, 0.1797, 0.4231, 0.1723, 0.4215, 0.1871, 0.3023, 0.1967, 0.3561, 0.1991, 0.3556, 0.2092, 0.3017, 0.2056, 0.3017, 0.2056, 0.3556, 0.2092, 0.3547, 0.2186, 0.3011, 0.2143, 0.3561, 0.1991, 0.4202, 0.2006, 0.4209, 0.2142, 0.3556, 0.2092, 0.3556, 0.2092, 0.4209, 0.2142, 0.4215, 0.229, 0.3547, 0.2186, 0.3023, 0.1967, 0.3017, 0.2056, 0.2485, 0.2023, 0.2493, 0.1925, 0.2493, 0.1925, 0.2485, 0.2023, 0.1855, 0.1977, 0.1883, 0.1848, 0.3017, 0.2056, 0.3011, 0.2143, 0.2481, 0.2115, 0.2485, 0.2023, 0.2485, 0.2023, 0.2481, 0.2115, 0.1823, 0.2118, 0.1855, 0.1977, 0.3023, 0.1967, 0.2493, 0.1925, 0.2504, 0.1827, 0.3028, 0.1878, 0.3028, 0.1878, 0.2504, 0.1827, 0.2518, 0.1739, 0.3033, 0.1793, 0.2493, 0.1925, 0.1883, 0.1848, 0.1892, 0.1719, 0.2504, 0.1827, 0.2504, 0.1827, 0.1892, 0.1719, 0.1899, 0.158, 0.2518, 0.1739, 0.3073, 0.08632, 0.307, 0.06822, 0.3362, 0.06779, 0.3408, 0.08618, 0.3408, 0.08618, 0.3362, 0.06779, 0.3675, 0.05972, 0.3795, 0.07665, 0.307, 0.06822, 0.306, 0.0514, 0.3322, 0.05149, 0.3362, 0.06779, 0.3362, 0.06779, 0.3322, 0.05149, 0.3554, 0.05205, 0.3675, 0.05972, 0.3073, 0.08632, 0.3408, 0.08618, 0.3543, 0.1548, 0.3045, 0.1555, 0.3045, 0.1555, 0.3543, 0.1548, 0.356, 0.1797, 0.3033, 0.1793, 0.3408, 0.08618, 0.3795, 0.07665, 0.4088, 0.1404, 0.3543, 0.1548, 0.3543, 0.1548, 0.4088, 0.1404, 0.4231, 0.1723, 0.356, 0.1797, 0.3073, 0.08632, 0.3045, 0.1555, 0.2559, 0.1507, 0.2764, 0.08657, 0.2764, 0.08657, 0.2559, 0.1507, 0.2076, 0.1318, 0.2428, 0.08179, 0.3045, 0.1555, 0.3033, 0.1793, 0.2518, 0.1739, 0.2559, 0.1507, 0.2559, 0.1507, 0.2518, 0.1739, 0.1899, 0.158, 0.2076, 0.1318, 0.3073, 0.08632, 0.2764, 0.08657, 0.2794, 0.06882, 0.307, 0.06822, 0.307, 0.06822, 0.2794, 0.06882, 0.2815, 0.05162, 0.306, 0.0514, 0.2764, 0.08657, 0.2428, 0.08179, 0.252, 0.06845, 0.2794, 0.06882, 0.2794, 0.06882, 0.252, 0.06845, 0.2599, 0.05873, 0.2815, 0.05162])
me_cube.materials.append(mat_cover)
me_cube.use_remesh_preserve_volume = False
me_cube.use_remesh_preserve_attributes = False
me_cube.use_mirror_vertex_groups = False
me_cube.update()
arm_armature = bpy.data.armatures.new('Armature')  # bones are not reproduced

# ---- objects
ob_armature = bpy.data.objects.new('Armature', arm_armature)
ob_leftpages = bpy.data.objects.new('LeftPages', me_cube_002)
ob_rightpages = bpy.data.objects.new('RightPages', me_cube_001)
ob_cover = bpy.data.objects.new('Cover', me_cube)

# ---- transforms, parenting, visibility, modifiers, constraints
ob_armature.location = (2.584, 0.0, 0.0)
ob_armature.show_in_front = True
ob_armature.lineart.crease_threshold = 0.0
ob_leftpages.location = (2.584, 0.0, 0.0)
ob_leftpages.lineart.crease_threshold = 0.0
_vg = ob_leftpages.vertex_groups.new(name='Base')
_vg = ob_leftpages.vertex_groups.new(name='Spine')
for _i, _w in zip([3, 6, 14, 17, 18, 22], [0.5, 0.5, 0.5, 1.0, 1.0, 1.0]): _vg.add([_i], _w, 'REPLACE')
_vg = ob_leftpages.vertex_groups.new(name='Cover')
_vg.add([0, 1, 2, 3, 4, 5, 6, 7, 8, 9, 10, 11, 12, 13, 14, 15, 16, 19, 20, 21, 23, 24, 25], 1.0, 'REPLACE')
_m = ob_leftpages.modifiers.new('Armature', 'ARMATURE')
_m.object = ob_armature
ob_rightpages.location = (2.584, 0.0, 0.0)
ob_rightpages.lineart.crease_threshold = 0.0
_vg = ob_rightpages.vertex_groups.new(name='Base')
_vg.add([0, 1, 2, 3, 4, 5, 6, 7, 8, 9, 10, 11, 12, 13, 14, 15, 16, 19, 20, 21, 23, 24, 25], 1.0, 'REPLACE')
_vg = ob_rightpages.vertex_groups.new(name='Spine')
for _i, _w in zip([3, 6, 14, 17, 18, 22], [0.5, 0.5, 0.5, 1.0, 1.0, 1.0]): _vg.add([_i], _w, 'REPLACE')
_vg = ob_rightpages.vertex_groups.new(name='Cover')
_m = ob_rightpages.modifiers.new('Armature', 'ARMATURE')
_m.object = ob_armature
ob_cover.location = (2.584, 0.0, 0.0)
ob_cover.lock_rotations_4d = False
ob_cover.empty_display_type = 'ARROWS'
ob_cover.lineart.crease_threshold = 0.0
_vg = ob_cover.vertex_groups.new(name='Base')
for _i, _w in zip([0, 1, 2, 3, 4, 5, 6, 7, 8, 27, 28, 29, 30, 31, 32, 33, 34, 35, 36, 37, 38, 39, 40, 41, 42, 43, 44, 54, 55, 56, 57, 58, 59, 60, 61, 62, 63, 64, 65, 66, 67, 68, 69, 70, 71, 81, 82, 83, 84, 85, 86, 87, 88, 89, 90, 91, 92, 93, 94, 95, 96, 97, 98, 108, 109, 110, 111, 112, 113, 114, 115, 116, 117, 118, 119, 120, 121, 122, 123, 124, 125, 153, 154, 155, 156, 157, 158, 159, 160, 161, 162, 163, 164, 165, 166, 167, 168, 169, 170, 171, 172, 173, 174, 175, 176, 177, 178, 179, 180, 181, 182, 183, 184, 185, 186, 187, 188, 189, 190, 191, 192, 193, 194, 195, 196, 197, 198, 199, 200, 201, 202, 203, 207, 208, 209, 210, 211, 212, 213, 214, 215, 216, 217, 218, 234, 235, 236, 237, 238, 239, 243, 244, 245, 246, 247, 248, 249, 250, 251, 264, 265, 266, 267, 268, 269, 273, 274, 275, 276, 277, 278, 282, 283, 284, 285, 286, 287, 288, 289, 290, 291, 292, 293, 294, 295, 296, 309, 310, 311, 312, 313, 314, 315, 316, 317, 318, 319, 320, 327, 328, 329, 330, 331, 332, 333, 338, 339, 340, 343, 346, 347, 348, 351], [1.0, 1.0, 1.0, 1.0, 1.0, 1.0, 1.0, 1.0, 1.0, 0.5, 0.5, 0.25, 0.5, 0.75, 0.75, 0.25, 0.25, 0.75, 1.0, 1.0, 1.0, 1.0, 1.0, 1.0, 1.0, 1.0, 1.0, 1.0, 1.0, 1.0, 1.0, 1.0, 1.0, 1.0, 1.0, 1.0, 1.0, 1.0, 1.0, 1.0, 1.0, 1.0, 1.0, 1.0, 1.0, 1.0, 1.0, 1.0, 1.0, 1.0, 1.0, 1.0, 1.0, 1.0, 1.0, 1.0, 1.0, 1.0, 1.0, 1.0, 1.0, 1.0, 1.0, 0.5, 0.5, 0.25, 0.5, 0.75, 0.75, 0.25, 0.25, 0.75, 0.5, 0.5, 0.75, 0.5, 0.25, 0.25, 0.75, 0.75, 0.25, 0.5, 0.5, 0.25, 0.5, 0.75, 0.75, 0.25, 0.25, 0.75, 0.5, 0.5, 0.75, 0.5, 0.25, 0.25, 0.75, 0.75, 0.25, 1.0, 1.0, 1.0, 1.0, 1.0, 1.0, 1.0, 1.0, 1.0, 0.5, 0.5, 0.25, 0.5, 0.75, 0.75, 0.25, 0.25, 0.75, 1.0, 1.0, 1.0, 1.0, 1.0, 1.0, 1.0, 1.0, 1.0, 1.0, 1.0, 1.0, 1.0, 1.0, 1.0, 1.0, 1.0, 1.0, 0.75, 0.5, 0.25, 1.0, 1.0, 1.0, 0.75, 0.5, 0.25, 1.0, 1.0, 1.0, 1.0, 1.0, 1.0, 0.75, 0.5, 0.25, 1.0, 1.0, 1.0, 0.75, 0.5, 0.25, 1.0, 1.0, 1.0, 1.0, 1.0, 1.0, 1.0, 1.0, 1.0, 1.0, 1.0, 1.0, 1.0, 1.0, 1.0, 1.0, 1.0, 1.0, 0.75, 0.5, 0.25, 1.0, 1.0, 1.0, 0.75, 0.5, 0.25, 1.0, 1.0, 1.0, 1.0, 1.0, 1.0, 1.0, 1.0, 1.0, 1.0, 1.0, 1.0, 1.0, 1.0, 1.0, 1.0, 1.0, 1.0, 1.0, 1.0, 1.0, 1.0, 1.0, 1.0, 1.0, 1.0, 1.0]): _vg.add([_i], _w, 'REPLACE')
_vg = ob_cover.vertex_groups.new(name='Spine')
_vg.add([27, 28, 29, 30, 31, 32, 33, 34, 35, 108, 109, 110, 111, 112, 113, 114, 115, 116, 117, 118, 119, 120, 121, 122, 123, 124, 125, 153, 154, 155, 156, 157, 158, 159, 160, 161, 162, 163, 164, 165, 166, 167, 168, 169, 170, 180, 181, 182, 183, 184, 185, 186, 187, 188, 210, 211, 212, 216, 217, 218, 243, 244, 245, 249, 250, 251, 288, 289, 290, 294, 295, 296], 1.0, 'REPLACE')
_vg = ob_cover.vertex_groups.new(name='Cover')
_vg.add([9, 10, 11, 12, 13, 14, 15, 16, 17, 18, 19, 20, 21, 22, 23, 24, 25, 26, 45, 46, 47, 48, 49, 50, 51, 52, 53, 72, 73, 74, 75, 76, 77, 78, 79, 80, 99, 100, 101, 102, 103, 104, 105, 106, 107, 126, 127, 128, 129, 130, 131, 132, 133, 134, 135, 136, 137, 138, 139, 140, 141, 142, 143, 144, 145, 146, 147, 148, 149, 150, 151, 152, 204, 205, 206, 219, 220, 221, 222, 223, 224, 225, 226, 227, 228, 229, 230, 231, 232, 233, 240, 241, 242, 252, 253, 254, 255, 256, 257, 258, 259, 260, 261, 262, 263, 270, 271, 272, 279, 280, 281, 297, 298, 299, 300, 301, 302, 303, 304, 305, 306, 307, 308, 321, 322, 323, 324, 325, 326, 334, 335, 336, 337, 341, 342, 344, 345, 349, 350, 352, 353], 1.0, 'REPLACE')
_m = ob_cover.modifiers.new('Armature', 'ARMATURE')
_m.object = ob_armature

# ---- collection membership
col_collection_1.objects.link(ob_armature)
col_collection_1.objects.link(ob_leftpages)
col_collection_1.objects.link(ob_rightpages)
col_collection_1.objects.link(ob_cover)

# ---- scene / render settings (as saved in the file)
scene.frame_start = 1; scene.frame_end = 30; scene.frame_set(32)
scene.render.engine = 'BLENDER_EEVEE_NEXT'
scene.render.resolution_percentage = 50
scene.render.dither_intensity = 0.0
scene.cycles.use_denoising = False
scene.cycles.samples = 128
scene.cycles.sampling_pattern = 'TABULATED_SOBOL'
scene.cycles.light_sampling_threshold = 0.0
scene.cycles.use_adaptive_sampling = False
scene.cycles.use_light_tree = False
scene.cycles.blur_glossy = 0.0
scene.cycles.sample_clamp_indirect = 0.0
scene.view_settings.view_transform = 'Standard'
bpy.context.view_layer.update()

# ---- added for rendering (the .blend has no active camera and no usable light): camera, sun
cam_auto = bpy.data.cameras.new('AutoCamera')
cam_auto.lens = 50.0
cam_auto.sensor_width = 36.0
cam_auto.clip_end = 1000.0
ob_auto_camera = bpy.data.objects.new('AutoCamera', cam_auto)
scene.collection.objects.link(ob_auto_camera)
ob_auto_camera.location = (15.6785, -13.9476, 9.33775)
ob_auto_camera.rotation_euler = (1.09748, -7.21219e-08, 0.694738)
scene.camera = ob_auto_camera
light_auto_sun = bpy.data.lights.new('AutoSun', 'SUN')
light_auto_sun.energy = 3.0
light_auto_sun.angle = 0.0523599
ob_auto_sun = bpy.data.objects.new('AutoSun', light_auto_sun)
scene.collection.objects.link(ob_auto_sun)
ob_auto_sun.rotation_euler = (0.872665, 0.174533, 0.523599)
bpy.context.view_layer.update()
